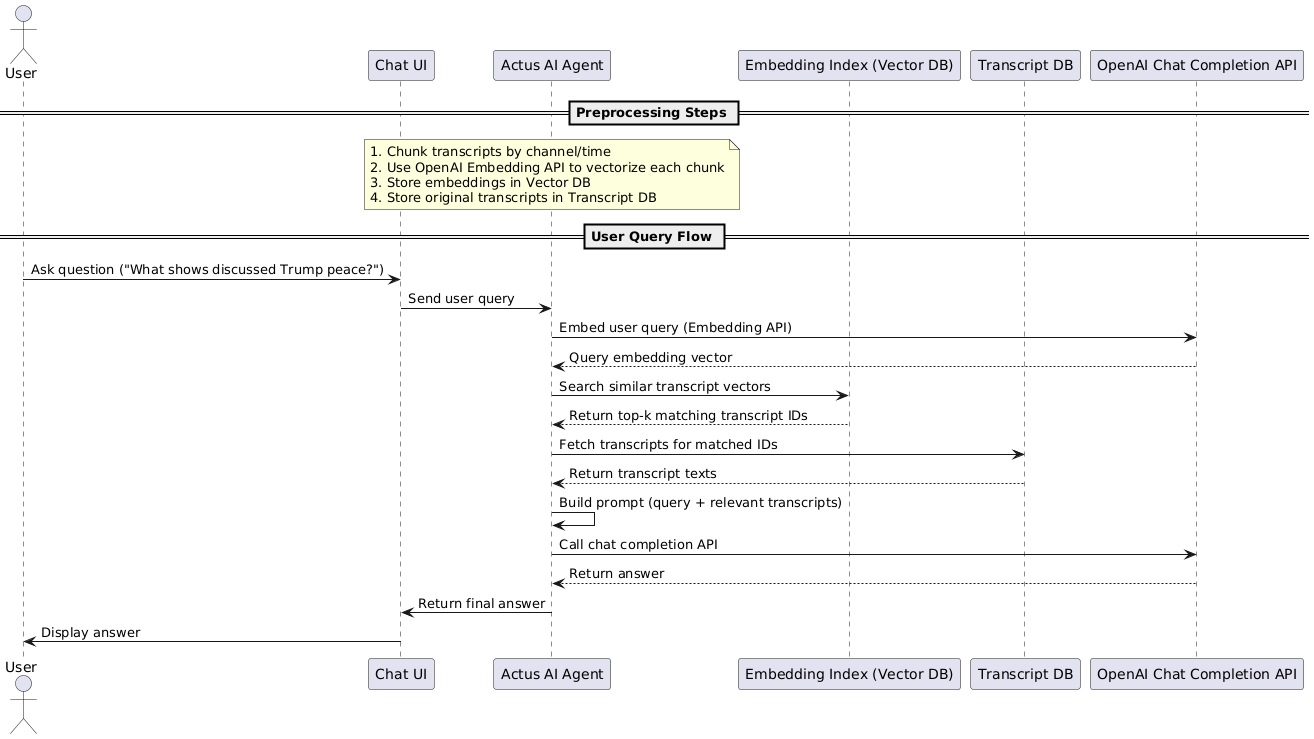

The diagram above was rendered by PlantUML. Its source (embedded in the PNG):
@startuml
actor User
participant "Chat UI" as UI
participant "Actus AI Agent" as Agent
participant "Embedding Index (Vector DB)" as VectorDB
participant "Transcript DB" as TranscriptDB
participant "OpenAI Chat Completion API" as OpenAI

== Preprocessing Steps ==
note over Agent
1. Chunk transcripts by channel/time
2. Use OpenAI Embedding API to vectorize each chunk
3. Store embeddings in Vector DB
4. Store original transcripts in Transcript DB
end note

== User Query Flow ==
User -> UI : Ask question ("What shows discussed Trump peace?")
UI -> Agent : Send user query
Agent -> OpenAI : Embed user query (Embedding API)
OpenAI --> Agent : Query embedding vector

Agent -> VectorDB : Search similar transcript vectors
VectorDB --> Agent : Return top-k matching transcript IDs

Agent -> TranscriptDB : Fetch transcripts for matched IDs
TranscriptDB --> Agent : Return transcript texts

Agent -> Agent : Build prompt (query + relevant transcripts)
Agent -> OpenAI : Call chat completion API
OpenAI --> Agent : Return answer

Agent -> UI : Return final answer
UI -> User : Display answer
@enduml